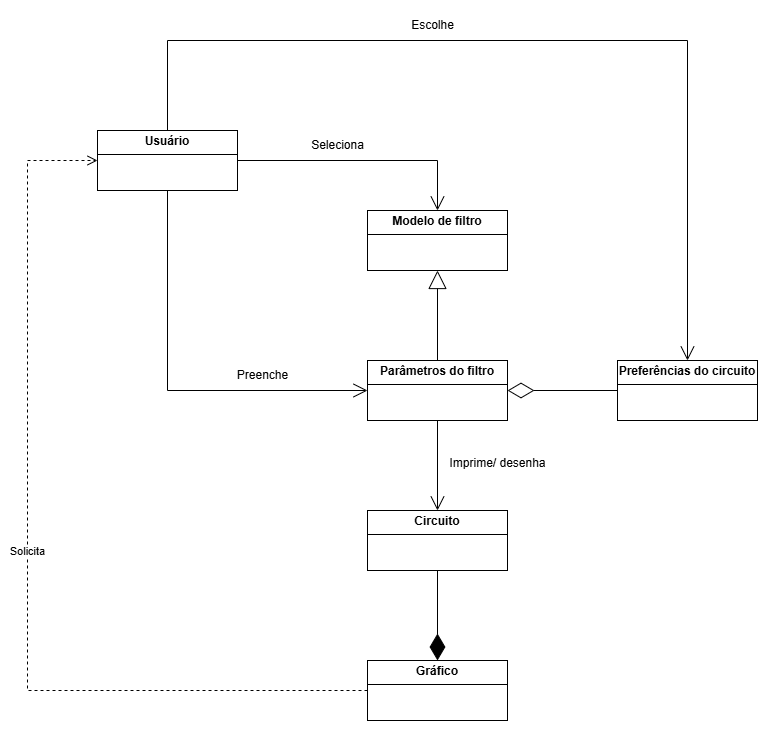

The diagram above was exported from draw.io. Its source (the exported page's mxGraphModel, read from the mxfile embedded in the PNG):
<mxGraphModel dx="872" dy="465" grid="1" gridSize="10" guides="1" tooltips="1" connect="1" arrows="1" fold="1" page="1" pageScale="1" pageWidth="827" pageHeight="1169" math="0" shadow="0">
  <root>
    <mxCell id="0" />
    <mxCell id="1" parent="0" />
    <mxCell id="obv3U8F9Lt5YORIz0Byh-1" value="&lt;p style=&quot;margin:0px;margin-top:4px;text-align:center;&quot;&gt;&lt;b&gt;Usuário&lt;/b&gt;&lt;/p&gt;&lt;hr size=&quot;1&quot; style=&quot;border-style:solid;&quot;&gt;&lt;div style=&quot;height:2px;&quot;&gt;&lt;/div&gt;" style="verticalAlign=top;align=left;overflow=fill;html=1;whiteSpace=wrap;" vertex="1" parent="1">
      <mxGeometry x="340" y="220" width="140" height="60" as="geometry" />
    </mxCell>
    <mxCell id="obv3U8F9Lt5YORIz0Byh-2" value="&lt;p style=&quot;margin:0px;margin-top:4px;text-align:center;&quot;&gt;&lt;b&gt;Modelo de filtro&lt;/b&gt;&lt;/p&gt;&lt;hr size=&quot;1&quot; style=&quot;border-style:solid;&quot;&gt;&lt;div style=&quot;height:2px;&quot;&gt;&lt;/div&gt;" style="verticalAlign=top;align=left;overflow=fill;html=1;whiteSpace=wrap;" vertex="1" parent="1">
      <mxGeometry x="610" y="300" width="140" height="60" as="geometry" />
    </mxCell>
    <mxCell id="obv3U8F9Lt5YORIz0Byh-3" value="" style="endArrow=open;endFill=1;endSize=12;html=1;rounded=0;exitX=1;exitY=0.5;exitDx=0;exitDy=0;entryX=0.5;entryY=0;entryDx=0;entryDy=0;" edge="1" parent="1" source="obv3U8F9Lt5YORIz0Byh-1" target="obv3U8F9Lt5YORIz0Byh-2">
      <mxGeometry width="160" relative="1" as="geometry">
        <mxPoint x="530" y="249.5" as="sourcePoint" />
        <mxPoint x="690" y="249.5" as="targetPoint" />
        <Array as="points">
          <mxPoint x="680" y="250" />
        </Array>
      </mxGeometry>
    </mxCell>
    <mxCell id="obv3U8F9Lt5YORIz0Byh-4" value="Seleciona" style="text;html=1;align=center;verticalAlign=middle;resizable=0;points=[];autosize=1;strokeColor=none;fillColor=none;" vertex="1" parent="1">
      <mxGeometry x="540" y="220" width="80" height="30" as="geometry" />
    </mxCell>
    <mxCell id="obv3U8F9Lt5YORIz0Byh-5" value="&lt;p style=&quot;margin:0px;margin-top:4px;text-align:center;&quot;&gt;&lt;b&gt;Parâmetros do filtro&lt;/b&gt;&lt;/p&gt;&lt;hr size=&quot;1&quot; style=&quot;border-style:solid;&quot;&gt;&lt;div style=&quot;height:2px;&quot;&gt;&lt;/div&gt;" style="verticalAlign=top;align=left;overflow=fill;html=1;whiteSpace=wrap;" vertex="1" parent="1">
      <mxGeometry x="610" y="450" width="140" height="60" as="geometry" />
    </mxCell>
    <mxCell id="obv3U8F9Lt5YORIz0Byh-6" value="" style="endArrow=block;endSize=16;endFill=0;html=1;rounded=0;entryX=0.5;entryY=1;entryDx=0;entryDy=0;exitX=0.5;exitY=0;exitDx=0;exitDy=0;" edge="1" parent="1" source="obv3U8F9Lt5YORIz0Byh-5" target="obv3U8F9Lt5YORIz0Byh-2">
      <mxGeometry width="160" relative="1" as="geometry">
        <mxPoint x="330" y="350" as="sourcePoint" />
        <mxPoint x="490" y="350" as="targetPoint" />
        <mxPoint as="offset" />
      </mxGeometry>
    </mxCell>
    <mxCell id="obv3U8F9Lt5YORIz0Byh-7" value="" style="endArrow=open;endFill=1;endSize=12;html=1;rounded=0;exitX=0.5;exitY=1;exitDx=0;exitDy=0;entryX=0;entryY=0.5;entryDx=0;entryDy=0;" edge="1" parent="1" source="obv3U8F9Lt5YORIz0Byh-1" target="obv3U8F9Lt5YORIz0Byh-5">
      <mxGeometry width="160" relative="1" as="geometry">
        <mxPoint x="330" y="350" as="sourcePoint" />
        <mxPoint x="410" y="480" as="targetPoint" />
        <Array as="points">
          <mxPoint x="410" y="480" />
        </Array>
      </mxGeometry>
    </mxCell>
    <mxCell id="obv3U8F9Lt5YORIz0Byh-8" value="Preenche" style="text;html=1;align=center;verticalAlign=middle;resizable=0;points=[];autosize=1;strokeColor=none;fillColor=none;" vertex="1" parent="1">
      <mxGeometry x="470" y="450" width="70" height="30" as="geometry" />
    </mxCell>
    <mxCell id="obv3U8F9Lt5YORIz0Byh-11" value="&lt;p style=&quot;margin:0px;margin-top:4px;text-align:center;&quot;&gt;&lt;b&gt;Preferências do circuito&lt;/b&gt;&lt;/p&gt;&lt;hr size=&quot;1&quot; style=&quot;border-style:solid;&quot;&gt;&lt;div style=&quot;height:2px;&quot;&gt;&lt;/div&gt;" style="verticalAlign=top;align=left;overflow=fill;html=1;whiteSpace=wrap;" vertex="1" parent="1">
      <mxGeometry x="860" y="450" width="140" height="60" as="geometry" />
    </mxCell>
    <mxCell id="obv3U8F9Lt5YORIz0Byh-12" value="" style="endArrow=diamondThin;endFill=0;endSize=24;html=1;rounded=0;entryX=1;entryY=0.5;entryDx=0;entryDy=0;exitX=0;exitY=0.5;exitDx=0;exitDy=0;" edge="1" parent="1" source="obv3U8F9Lt5YORIz0Byh-11" target="obv3U8F9Lt5YORIz0Byh-5">
      <mxGeometry width="160" relative="1" as="geometry">
        <mxPoint x="760" y="570" as="sourcePoint" />
        <mxPoint x="920" y="570" as="targetPoint" />
      </mxGeometry>
    </mxCell>
    <mxCell id="obv3U8F9Lt5YORIz0Byh-13" value="" style="endArrow=open;endFill=1;endSize=12;html=1;rounded=0;exitX=0.5;exitY=0;exitDx=0;exitDy=0;entryX=0.5;entryY=0;entryDx=0;entryDy=0;" edge="1" parent="1" source="obv3U8F9Lt5YORIz0Byh-1" target="obv3U8F9Lt5YORIz0Byh-11">
      <mxGeometry width="160" relative="1" as="geometry">
        <mxPoint x="414" y="140" as="sourcePoint" />
        <mxPoint x="970" y="130" as="targetPoint" />
        <Array as="points">
          <mxPoint x="410" y="130" />
          <mxPoint x="930" y="130" />
        </Array>
      </mxGeometry>
    </mxCell>
    <mxCell id="obv3U8F9Lt5YORIz0Byh-14" value="Escolhe" style="text;html=1;align=center;verticalAlign=middle;resizable=0;points=[];autosize=1;strokeColor=none;fillColor=none;" vertex="1" parent="1">
      <mxGeometry x="640" y="100" width="70" height="30" as="geometry" />
    </mxCell>
    <mxCell id="obv3U8F9Lt5YORIz0Byh-15" value="&lt;p style=&quot;margin:0px;margin-top:4px;text-align:center;&quot;&gt;&lt;b&gt;Circuito&lt;/b&gt;&lt;/p&gt;&lt;hr size=&quot;1&quot; style=&quot;border-style:solid;&quot;&gt;&lt;div style=&quot;height:2px;&quot;&gt;&lt;/div&gt;" style="verticalAlign=top;align=left;overflow=fill;html=1;whiteSpace=wrap;" vertex="1" parent="1">
      <mxGeometry x="610" y="600" width="140" height="60" as="geometry" />
    </mxCell>
    <mxCell id="obv3U8F9Lt5YORIz0Byh-16" value="" style="endArrow=open;endFill=1;endSize=12;html=1;rounded=0;exitX=0.5;exitY=1;exitDx=0;exitDy=0;entryX=0.5;entryY=0;entryDx=0;entryDy=0;" edge="1" parent="1" source="obv3U8F9Lt5YORIz0Byh-5" target="obv3U8F9Lt5YORIz0Byh-15">
      <mxGeometry width="160" relative="1" as="geometry">
        <mxPoint x="640" y="560" as="sourcePoint" />
        <mxPoint x="800" y="560" as="targetPoint" />
      </mxGeometry>
    </mxCell>
    <mxCell id="obv3U8F9Lt5YORIz0Byh-17" value="Imprime/ desenha" style="text;html=1;align=center;verticalAlign=middle;resizable=0;points=[];autosize=1;strokeColor=none;fillColor=none;" vertex="1" parent="1">
      <mxGeometry x="680" y="538" width="120" height="30" as="geometry" />
    </mxCell>
    <mxCell id="obv3U8F9Lt5YORIz0Byh-18" value="&lt;p style=&quot;margin:0px;margin-top:4px;text-align:center;&quot;&gt;&lt;b&gt;Gráfico&lt;/b&gt;&lt;/p&gt;&lt;hr size=&quot;1&quot; style=&quot;border-style:solid;&quot;&gt;&lt;div style=&quot;height:2px;&quot;&gt;&lt;/div&gt;" style="verticalAlign=top;align=left;overflow=fill;html=1;whiteSpace=wrap;" vertex="1" parent="1">
      <mxGeometry x="610" y="750" width="140" height="60" as="geometry" />
    </mxCell>
    <mxCell id="obv3U8F9Lt5YORIz0Byh-19" value="Solicita" style="html=1;verticalAlign=bottom;endArrow=open;dashed=1;endSize=8;curved=0;rounded=0;exitX=0;exitY=0.5;exitDx=0;exitDy=0;entryX=0;entryY=0.5;entryDx=0;entryDy=0;" edge="1" parent="1" source="obv3U8F9Lt5YORIz0Byh-18" target="obv3U8F9Lt5YORIz0Byh-1">
      <mxGeometry relative="1" as="geometry">
        <mxPoint x="580" y="749.5" as="sourcePoint" />
        <mxPoint x="500" y="749.5" as="targetPoint" />
        <Array as="points">
          <mxPoint x="270" y="780" />
          <mxPoint x="270" y="250" />
        </Array>
      </mxGeometry>
    </mxCell>
    <mxCell id="obv3U8F9Lt5YORIz0Byh-22" value="" style="endArrow=diamondThin;endFill=1;endSize=24;html=1;rounded=0;entryX=0.5;entryY=0;entryDx=0;entryDy=0;exitX=0.5;exitY=1;exitDx=0;exitDy=0;" edge="1" parent="1" source="obv3U8F9Lt5YORIz0Byh-15" target="obv3U8F9Lt5YORIz0Byh-18">
      <mxGeometry width="160" relative="1" as="geometry">
        <mxPoint x="840" y="790" as="sourcePoint" />
        <mxPoint x="840" y="700" as="targetPoint" />
      </mxGeometry>
    </mxCell>
  </root>
</mxGraphModel>